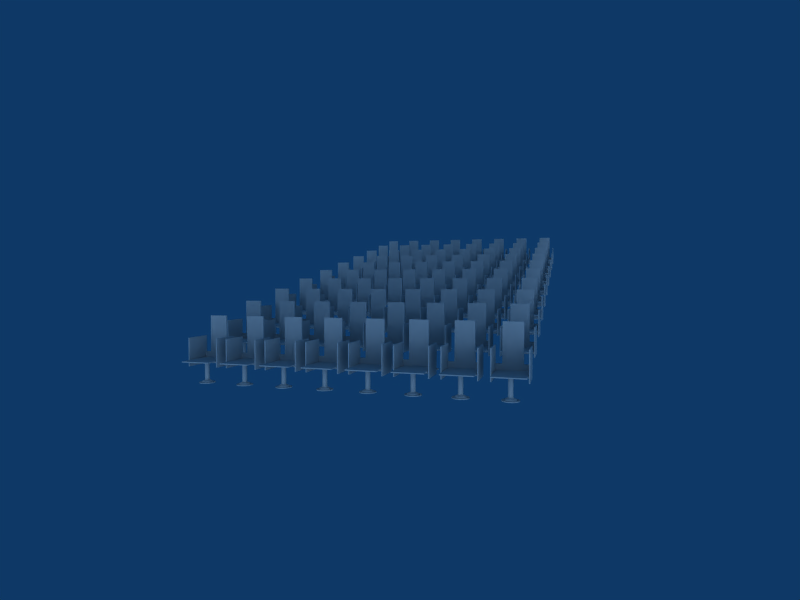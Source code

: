# Source: i_have_a_dream1.blend  (saved by Blender 2.57.0; exported with 4.5.12 LTS)
import bpy
from mathutils import Matrix  # noqa: F401  (used for matrix-valued properties, if any)

bpy.ops.wm.read_factory_settings(use_empty=True)
scene = bpy.context.scene
scene.name = 'Scene'

# ---- collections
col_collection_1 = bpy.data.collections.new('Collection 1'); scene.collection.children.link(col_collection_1)
col_collection_1.hide_render = True
col_collection_1.hide_viewport = True
col_collection_2 = bpy.data.collections.new('Collection 2'); scene.collection.children.link(col_collection_2)
col_collection_3 = bpy.data.collections.new('Collection 3'); scene.collection.children.link(col_collection_3)
col_collection_3.hide_render = True
col_collection_3.hide_viewport = True
col_collection_15 = bpy.data.collections.new('Collection 15'); scene.collection.children.link(col_collection_15)

# ---- world
world_world = bpy.data.worlds.new('World'); scene.world = world_world
world_world.color = (0.05656, 0.2208, 0.4)
world_world.use_sun_shadow = False
world_world.sun_shadow_jitter_overblur = 0.0
world_world.cycles.sampling_method = 'MANUAL'
world_world.cycles.sample_map_resolution = 256

# ---- cameras
cam_camera_001 = bpy.data.cameras.new('Camera.001')
cam_camera_001.passepartout_alpha = 0.4379
cam_camera_001.clip_end = 100.0
cam_camera_001.lens = 25.0
cam_camera_001.show_name = True
cam_camera_001.dof.focus_distance = 0.0
cam_camera_001.dof.aperture_fstop = 128.0
cam_camera = bpy.data.cameras.new('Camera')
cam_camera.clip_end = 100.0
cam_camera.lens = 35.0
cam_camera.dof.focus_distance = 0.0
cam_camera.dof.aperture_fstop = 128.0

# ---- lights
light_back = bpy.data.lights.new('back', 'SUN')
light_back.transmission_factor = 0.0
light_back.angle = 1.571
light_back.energy = 0.75
light_back.shadow_buffer_clip_start = 0.5
light_back.shadow_soft_size = 1.0
light_back.shadow_cascade_max_distance = 1000.0
light_back.cycles.use_multiple_importance_sampling = False
light_fill = bpy.data.lights.new('fill', 'SUN')
light_fill.transmission_factor = 0.0
light_fill.angle = 1.571
light_fill.energy = 0.5
light_fill.shadow_buffer_clip_start = 0.5
light_fill.shadow_soft_size = 1.0
light_fill.shadow_cascade_max_distance = 1000.0
light_fill.cycles.use_multiple_importance_sampling = False
light_key = bpy.data.lights.new('key', 'SPOT')
light_key.transmission_factor = 0.0
light_key.energy = 70.0
light_key.shadow_buffer_clip_start = 0.5
light_key.shadow_soft_size = 1.0
light_key.shadow_maximum_resolution = 0.006
light_key.use_absolute_resolution = True
light_key.spot_size = 1.047
light_key.cycles.use_multiple_importance_sampling = False

# ---- meshes
me_plane = bpy.data.meshes.new('Plane')
me_plane.from_pydata([(1.0, 1.0, 0.0), (1.0, -1.2, 0.0), (-1.0, -1.2, 0.0), (-1.0, 1.0, 0.0), (1.0, 0.28, 0.0), (-1.0, 0.28, 0.0), (1.0, 0.3, 0.0), (-1.0, 0.3, 0.0), (1.0, -0.02912, 0.0), (-1.0, -0.02912, 0.0), (1.0, -0.04912, 0.0), (-1.0, -0.04912, 0.0), (1.0, -1.0, 0.0), (-1.0, -1.0, 0.0), (1.0, -0.98, 0.0), (-1.0, -0.98, 0.0), (-0.4444, -1.2, 0.0), (-0.4444, 1.0, 0.0), (-0.4444, 0.28, 0.0), (-0.4444, 0.3, 0.0), (-0.4444, -0.02912, 0.0), (-0.4444, -0.04912, 0.0), (-0.4444, -1.0, 0.0), (-0.4444, -0.98, 0.0), (0.4444, -1.2, 0.0), (0.4444, 1.0, 0.0), (0.4444, 0.28, 0.0), (0.4444, 0.3, 0.0), (0.4444, -0.02912, 0.0), (0.4444, -0.04912, 0.0), (0.4444, -1.0, 0.0), (0.4444, -0.98, 0.0), (0.4444, -0.98, 5.0), (0.4444, -1.0, 5.0), (0.4444, -0.04912, 5.0), (0.4444, -0.02912, 5.0), (0.4444, 0.3, 5.0), (0.4444, 0.28, 5.0), (0.4444, 1.0, 5.0), (0.4444, -1.2, 5.0), (-0.4444, -0.98, 5.0), (-0.4444, -1.0, 5.0), (-0.4444, -0.04912, 5.0), (-0.4444, -0.02912, 5.0), (-0.4444, 0.3, 5.0), (-0.4444, 0.28, 5.0), (-0.4444, 1.0, 5.0), (-0.4444, -1.2, 5.0), (-1.0, -0.98, 5.0), (1.0, -0.98, 5.0), (-1.0, -1.0, 5.0), (1.0, -1.0, 5.0), (-1.0, -0.04912, 5.0), (1.0, -0.04912, 5.0), (-1.0, -0.02912, 5.0), (1.0, -0.02912, 5.0), (-1.0, 0.3, 5.0), (1.0, 0.3, 5.0), (-1.0, 0.28, 5.0), (1.0, 0.28, 5.0), (-1.0, 1.0, 5.0), (-1.0, -1.2, 5.0), (1.0, -1.2, 5.0), (1.0, 1.0, 5.0), (1.0, 1.0, 3.6), (0.4444, 1.0, 3.6), (-0.4444, 1.0, 3.6), (0.4444, -1.2, 3.6), (1.0, -1.2, 3.6), (-0.4444, -1.2, 3.6), (-1.0, 1.0, 3.6), (-1.0, -1.2, 3.6), (-1.0, -0.98, 3.6), (-1.0, -1.0, 3.6), (-1.0, -0.04912, 3.6), (1.0, -1.0, 3.6), (1.0, -0.98, 3.6), (1.0, -0.04912, 3.6), (-1.0, -0.02912, 3.6), (1.0, -0.02912, 3.6), (-1.0, 0.28, 3.6), (1.0, 0.28, 3.6), (-1.0, 0.3, 3.6), (1.0, 0.3, 3.6), (-0.4444, -0.02912, 3.6), (-0.4444, -0.04912, 3.6), (0.4444, -0.02912, 3.6), (0.4444, -0.04912, 3.6), (-0.4444, 0.28, 3.6), (-0.4444, 0.3, 3.6), (0.4444, 0.28, 3.6), (0.4444, 0.3, 3.6), (-0.4444, -1.0, 3.6), (-0.4444, -0.98, 3.6), (0.4444, -1.0, 3.6), (0.4444, -0.98, 3.6)], [], [(17, 3, 7, 19), (5, 18, 19, 7), (9, 20, 18, 5), (11, 21, 20, 9), (2, 16, 22, 13), (15, 23, 21, 11), (13, 22, 23, 15), (0, 25, 27, 6), (25, 17, 19, 27), (18, 26, 27, 19), (26, 4, 6, 27), (20, 28, 26, 18), (28, 8, 4, 26), (21, 29, 28, 20), (29, 10, 8, 28), (16, 24, 30, 22), (24, 1, 12, 30), (23, 31, 29, 21), (31, 14, 10, 29), (22, 30, 31, 23), (30, 12, 14, 31), (56, 60, 46, 44), (44, 45, 58, 56), (45, 43, 54, 58), (43, 42, 52, 54), (41, 47, 61, 50), (42, 40, 48, 52), (40, 41, 50, 48), (36, 38, 63, 57), (44, 46, 38, 36), (57, 59, 37, 36), (37, 35, 43, 45), (59, 55, 35, 37), (55, 53, 34, 35), (33, 39, 47, 41), (51, 62, 39, 33), (34, 32, 40, 42), (53, 49, 32, 34), (49, 51, 33, 32), (0, 64, 65, 25), (64, 63, 38, 65), (25, 65, 66, 17), (65, 38, 46, 66), (24, 67, 68, 1), (67, 39, 62, 68), (16, 69, 67, 24), (69, 47, 39, 67), (17, 66, 70, 3), (66, 46, 60, 70), (2, 71, 69, 16), (71, 61, 47, 69), (15, 72, 73, 13), (72, 48, 50, 73), (11, 74, 72, 15), (74, 52, 48, 72), (12, 75, 76, 14), (75, 51, 49, 76), (14, 76, 77, 10), (76, 49, 53, 77), (13, 73, 71, 2), (73, 50, 61, 71), (1, 68, 75, 12), (68, 62, 51, 75), (9, 78, 74, 11), (78, 54, 52, 74), (10, 77, 79, 8), (77, 53, 55, 79), (5, 80, 78, 9), (80, 58, 54, 78), (8, 79, 81, 4), (79, 55, 59, 81), (7, 82, 80, 5), (82, 56, 58, 80), (3, 70, 82, 7), (70, 60, 56, 82), (4, 81, 83, 6), (81, 59, 57, 83), (64, 0, 6, 83), (83, 57, 63, 64), (34, 42, 85, 87), (35, 34, 87, 86), (43, 35, 86, 84), (42, 43, 84, 85), (86, 87, 85, 84), (34, 53, 77, 87), (42, 52, 74, 85), (43, 54, 78, 84), (35, 55, 79, 86), (77, 79, 86, 87), (74, 78, 84, 85), (42, 43, 35, 34), (37, 45, 88, 90), (36, 37, 90, 91), (44, 36, 91, 89), (45, 44, 89, 88), (91, 90, 88, 89), (45, 58, 80, 88), (44, 56, 82, 89), (80, 82, 89, 88), (37, 59, 81, 90), (36, 57, 83, 91), (81, 83, 91, 90), (44, 45, 37, 36), (40, 32, 95, 93), (33, 41, 92, 94), (33, 51, 75, 94), (32, 49, 76, 95), (41, 50, 73, 92), (40, 48, 72, 93), (13, 22, 92, 73), (15, 23, 93, 72), (22, 30, 94, 92), (12, 30, 94, 75), (14, 31, 95, 76), (23, 31, 95, 93), (40, 41, 33, 32)])
me_plane.use_remesh_preserve_volume = False
me_plane.use_remesh_preserve_attributes = False
me_plane.use_mirror_vertex_groups = False
me_plane.update()
me_cube = bpy.data.meshes.new('Cube')
me_cube.from_pydata([(0.8995, 1.0, -0.3333), (0.8995, -1.0, -0.3333), (0.0, 0.1211, -0.9037), (0.02757, 0.1188, -0.9037), (0.05408, 0.1119, -0.9037), (0.07851, 0.1007, -0.9037), (0.09993, 0.08565, -0.9037), (0.1175, 0.0673, -0.9037), (0.1306, 0.04636, -0.9037), (0.1386, 0.02363, -0.9037), (0.1413, 9.145e-09, -0.9037), (0.1386, -0.02363, -0.9037), (0.1306, -0.04636, -0.9037), (0.1175, -0.0673, -0.9037), (0.09993, -0.08565, -0.9037), (0.07851, -0.1007, -0.9037), (0.05408, -0.1119, -0.9037), (0.02757, -0.1188, -0.9037), (-4.605e-08, -0.1211, -0.9037), (2.269e-07, 0.1211, -0.3333), (0.02757, 0.1188, -0.3333), (0.05408, 0.1119, -0.3333), (0.07851, 0.1007, -0.3333), (0.09993, 0.08565, -0.3333), (0.1175, 0.0673, -0.3333), (0.1306, 0.04636, -0.3333), (0.1386, 0.02363, -0.3333), (0.1413, -2.72e-07, -0.3333), (0.1386, -0.02363, -0.3333), (0.1306, -0.04636, -0.3333), (0.1175, -0.0673, -0.3333), (0.09993, -0.08565, -0.3333), (0.07851, -0.1007, -0.3333), (0.05408, -0.1119, -0.3333), (0.02757, -0.1188, -0.3333), (1.314e-07, -0.1211, -0.3333), (0.0, 0.0, -0.3333), (0.1643, -0.1411, -0.3333), (0.1643, 0.1411, -0.3333), (-1.566e-07, -0.4119, -0.975), (0.09374, -0.4039, -0.975), (0.1839, -0.3805, -0.975), (0.2669, -0.3424, -0.975), (0.3398, -0.2912, -0.975), (0.3995, -0.2288, -0.975), (0.4439, -0.1576, -0.975), (0.4713, -0.08035, -0.975), (0.4805, 3.109e-08, -0.975), (0.4713, 0.08035, -0.975), (0.4439, 0.1576, -0.975), (0.3995, 0.2288, -0.975), (0.3398, 0.2912, -0.975), (0.2669, 0.3424, -0.975), (0.1839, 0.3805, -0.975), (0.09374, 0.4039, -0.975), (0.0, 0.4119, -0.975), (0.0, 0.4119, -1.0), (0.09374, 0.4039, -1.0), (0.1839, 0.3805, -1.0), (0.2669, 0.3424, -1.0), (0.3398, 0.2912, -1.0), (0.3995, 0.2288, -1.0), (0.4439, 0.1576, -1.0), (0.4713, 0.08035, -1.0), (0.4805, 3.109e-08, -1.0), (0.4713, -0.08035, -1.0), (0.4439, -0.1576, -1.0), (0.3995, -0.2288, -1.0), (0.3398, -0.2912, -1.0), (0.2669, -0.3424, -1.0), (0.1839, -0.3805, -1.0), (0.09374, -0.4039, -1.0), (-1.566e-07, -0.4119, -1.0), (0.0, 0.0, -1.0), (0.0, 0.2883, -0.975), (-1.096e-07, -0.2883, -0.975), (0.06562, -0.2828, -0.975), (0.1287, -0.2664, -0.975), (0.1869, -0.2397, -0.975), (0.2378, -0.2039, -0.975), (0.2797, -0.1602, -0.975), (0.3107, -0.1103, -0.975), (0.3299, -0.05624, -0.975), (0.3363, 2.177e-08, -0.975), (0.3299, 0.05624, -0.975), (0.3107, 0.1103, -0.975), (0.2797, 0.1602, -0.975), (0.2378, 0.2039, -0.975), (0.1869, 0.2397, -0.975), (0.1287, 0.2664, -0.975), (0.06562, 0.2828, -0.975), (0.0, 0.2485, -0.9371), (-9.446e-08, -0.2485, -0.9371), (0.05656, -0.2437, -0.9371), (0.1109, -0.2296, -0.9371), (0.1611, -0.2066, -0.9371), (0.205, -0.1757, -0.9371), (0.241, -0.1381, -0.9371), (0.2678, -0.09509, -0.9371), (0.2843, -0.04848, -0.9371), (0.2899, 1.876e-08, -0.9371), (0.2843, 0.04848, -0.9371), (0.2678, 0.09509, -0.9371), (0.241, 0.1381, -0.9371), (0.205, 0.1757, -0.9371), (0.1611, 0.2066, -0.9371), (0.1109, 0.2296, -0.9371), (0.05656, 0.2437, -0.9371), (0.8995, -1.0, -0.3), (0.8995, 1.0, -0.3), (0.5661, -1.086, 1.0), (0.5661, -1.0, 1.0), (0.5661, -1.0, -0.1333), (0.5661, -1.086, -0.1333), (0.9272, -1.086, -0.1333), (0.9272, -1.0, -0.1333), (0.9272, -1.0, -0.5), (0.9272, -1.086, -0.5), (0.9272, -1.086, -0.3333), (0.9272, -1.086, -0.3), (0.9272, -1.0, -0.3), (0.9272, -1.0, -0.3333), (0.9938, -1.0, -0.3333), (0.9938, -1.0, -0.3), (0.9938, -1.086, -0.3), (0.9938, -1.086, -0.3333), (0.9938, -1.086, -0.5), (0.9938, -1.0, -0.5), (0.9938, -1.0, -0.1333), (0.9938, -1.086, -0.1333), (0.9938, 0.3732, -0.1333), (0.9938, 0.3732, -0.5), (0.9938, 0.3732, -0.3), (0.9938, 0.3732, -0.3333), (0.9272, 0.3732, -0.3333), (0.9272, 0.3732, -0.3), (0.9272, 0.3732, -0.5), (0.9272, 0.3732, -0.1333), (-1.788e-07, -1.0, -0.3333), (5.96e-08, 1.0, -0.3333), (-1.341e-07, 0.1411, -0.3333), (-1.788e-07, -0.1411, -0.3333), (-1.788e-07, -1.0, -0.3), (5.96e-08, 1.0, -0.3), (-1.788e-07, -1.086, 1.0), (-1.788e-07, -1.0, 1.0), (-1.788e-07, -1.086, -0.1333), (-1.788e-07, -1.0, -0.1333), (-1.192e-07, -1.0, -0.1333), (-1.192e-07, -1.086, -0.1333), (-1.192e-07, -1.0, -0.3), (-1.192e-07, -1.0, -0.3333), (-1.788e-07, -1.086, -0.3), (-1.788e-07, -1.086, -0.3333), (-1.192e-07, -1.086, -0.5), (-1.788e-07, -1.0, -0.5), (0.9272, 0.3732, 0.3667), (0.9938, 0.3732, 0.3667), (0.9938, -1.086, 0.3667), (0.9938, -1.0, 0.3667), (0.9272, -1.0, 0.3667), (0.9272, -1.086, 0.3667)], [], [(36, 20, 19), (36, 21, 20), (36, 22, 21), (36, 23, 22), (36, 24, 23), (36, 25, 24), (36, 26, 25), (36, 27, 26), (36, 28, 27), (36, 29, 28), (36, 30, 29), (36, 31, 30), (36, 32, 31), (36, 33, 32), (36, 34, 33), (36, 35, 34), (2, 19, 20, 3), (3, 20, 21, 4), (4, 21, 22, 5), (5, 22, 23, 6), (6, 23, 24, 7), (7, 24, 25, 8), (8, 25, 26, 9), (9, 26, 27, 10), (10, 27, 28, 11), (11, 28, 29, 12), (12, 29, 30, 13), (13, 30, 31, 14), (14, 31, 32, 15), (15, 32, 33, 16), (16, 33, 34, 17), (17, 34, 35, 18), (0, 1, 37, 38), (19, 38, 20), (20, 38, 21), (21, 38, 22), (22, 38, 23), (23, 38, 24), (24, 38, 25), (25, 38, 26), (26, 38, 27), (27, 38, 37), (27, 37, 28), (28, 37, 29), (29, 37, 30), (30, 37, 31), (31, 37, 32), (32, 37, 33), (33, 37, 34), (34, 37, 35), (55, 54, 57, 56), (54, 53, 58, 57), (53, 52, 59, 58), (52, 51, 60, 59), (51, 50, 61, 60), (50, 49, 62, 61), (49, 48, 63, 62), (48, 47, 64, 63), (47, 46, 65, 64), (46, 45, 66, 65), (45, 44, 67, 66), (44, 43, 68, 67), (43, 42, 69, 68), (42, 41, 70, 69), (41, 40, 71, 70), (40, 39, 72, 71), (73, 56, 57), (73, 57, 58), (73, 58, 59), (73, 59, 60), (73, 60, 61), (73, 61, 62), (73, 62, 63), (73, 63, 64), (73, 64, 65), (73, 65, 66), (73, 66, 67), (73, 67, 68), (73, 68, 69), (73, 69, 70), (73, 70, 71), (73, 71, 72), (75, 39, 40, 76), (76, 40, 41, 77), (77, 41, 42, 78), (78, 42, 43, 79), (79, 43, 44, 80), (80, 44, 45, 81), (81, 45, 46, 82), (82, 46, 47, 83), (83, 47, 48, 84), (84, 48, 49, 85), (85, 49, 50, 86), (86, 50, 51, 87), (87, 51, 52, 88), (88, 52, 53, 89), (89, 53, 54, 90), (90, 54, 55, 74), (18, 92, 93, 17), (92, 75, 76, 93), (17, 93, 94, 16), (93, 76, 77, 94), (16, 94, 95, 15), (94, 77, 78, 95), (15, 95, 96, 14), (95, 78, 79, 96), (14, 96, 97, 13), (96, 79, 80, 97), (13, 97, 98, 12), (97, 80, 81, 98), (12, 98, 99, 11), (98, 81, 82, 99), (11, 99, 100, 10), (99, 82, 83, 100), (10, 100, 101, 9), (100, 83, 84, 101), (9, 101, 102, 8), (101, 84, 85, 102), (8, 102, 103, 7), (102, 85, 86, 103), (7, 103, 104, 6), (103, 86, 87, 104), (6, 104, 105, 5), (104, 87, 88, 105), (5, 105, 106, 4), (105, 88, 89, 106), (4, 106, 107, 3), (106, 89, 90, 107), (3, 107, 91, 2), (107, 90, 74, 91), (0, 109, 108, 1), (112, 111, 110, 113), (112, 113, 114, 115), (1, 108, 120, 121), (114, 119, 124, 129), (117, 116, 127, 126), (118, 117, 126, 125), (119, 118, 125, 124), (122, 123, 124, 125), (122, 125, 126, 127), (123, 128, 129, 124), (123, 122, 133, 132), (127, 116, 136, 131), (122, 127, 131, 133), (128, 123, 132, 130), (120, 115, 137, 135), (116, 121, 134, 136), (121, 120, 135, 134), (135, 137, 130, 132), (136, 134, 133, 131), (134, 135, 132, 133), (139, 0, 38, 140), (1, 138, 141, 37), (37, 141, 35), (140, 38, 19), (0, 139, 143, 109), (111, 145, 144, 110), (110, 144, 146, 113), (145, 111, 112, 147), (147, 112, 115, 148), (113, 146, 149, 114), (108, 142, 150, 120), (138, 1, 121, 151), (119, 152, 153, 118), (118, 153, 154, 117), (151, 121, 116, 155), (155, 116, 117, 154), (114, 149, 152, 119), (148, 115, 120, 150), (109, 143, 142, 108), (137, 115, 160, 156), (130, 137, 156, 157), (128, 130, 157, 159), (129, 128, 159, 158), (114, 129, 158, 161), (115, 114, 161, 160), (160, 161, 158, 159), (160, 159, 157, 156)])
me_cube.use_remesh_preserve_volume = False
me_cube.use_remesh_preserve_attributes = False
me_cube.use_mirror_vertex_groups = False
me_cube.update()
me_cube_001 = bpy.data.meshes.new('Cube.001')
me_cube_001.from_pydata([(1.0, 1.0, -1.0), (1.0, -1.0, -1.0), (-1.0, -1.0, -1.0), (-1.0, 1.0, -1.0), (1.0, 1.0, 1.0), (1.0, -1.0, 1.0), (-1.0, -1.0, 1.0), (-1.0, 1.0, 1.0), (1.0, -3.0, 1.0), (-1.0, -3.0, -1.0), (1.0, -3.0, -1.0), (1.0, -5.0, -1.0), (-1.0, -5.0, -1.0), (1.0, -5.0, 1.0), (1.0, -7.0, 1.0), (-1.0, -7.0, -1.0), (1.0, -7.0, -1.0), (1.0, -9.0, -1.0), (-1.0, -9.0, -1.0), (1.0, -9.0, 1.0), (1.0, -11.0, 1.0), (-1.0, -11.0, -1.0), (1.0, -11.0, -1.0), (1.0, -13.0, -1.0), (-1.0, -13.0, -1.0), (1.0, -13.0, 1.0), (1.0, -15.0, 1.0), (-1.0, -15.0, -1.0), (1.0, -15.0, -1.0), (1.0, -17.27, -1.0), (-1.0, -17.27, -1.0), (1.0, -17.27, 1.0), (-1.0, -17.27, 1.0), (-1.0, -17.27, 3.0), (1.0, -17.27, 3.0), (1.0, -15.0, 3.0), (1.0, -13.0, 3.0), (1.0, -11.0, 3.0), (1.0, -9.0, 3.0), (1.0, -7.0, 3.0), (1.0, -5.0, 3.0), (1.0, -3.0, 3.0), (-1.0, -3.0, 3.0), (-1.0, -1.0, 3.0), (1.0, -1.0, 3.0), (-1.0, -3.0, 5.0), (1.0, -3.0, 5.0), (1.0, -5.0, 5.0), (-1.0, -5.0, 5.0), (1.0, -7.0, 5.0), (1.0, -9.0, 5.0), (1.0, -11.0, 5.0), (1.0, -13.0, 5.0), (1.0, -15.0, 5.0), (1.0, -17.27, 5.0), (-1.0, -17.27, 5.0), (-1.0, -17.27, 7.0), (1.0, -17.27, 7.0), (1.0, -15.0, 7.0), (1.0, -13.0, 7.0), (1.0, -11.0, 7.0), (1.0, -9.0, 7.0), (1.0, -7.0, 7.0), (-1.0, -7.0, 7.0), (-1.0, -5.0, 7.0), (1.0, -5.0, 7.0), (-1.0, -7.0, 9.0), (1.0, -7.0, 9.0), (1.0, -9.0, 9.0), (-1.0, -9.0, 9.0), (1.0, -11.0, 9.0), (1.0, -13.0, 9.0), (1.0, -15.0, 9.0), (1.0, -17.27, 9.0), (-1.0, -17.27, 9.0), (-1.0, -17.27, 11.0), (1.0, -17.27, 11.0), (1.0, -15.0, 11.0), (1.0, -13.0, 11.0), (1.0, -11.0, 11.0), (-1.0, -11.0, 11.0), (-1.0, -9.0, 11.0), (1.0, -9.0, 11.0), (-1.0, -11.0, 13.0), (1.0, -11.0, 13.0), (1.0, -13.0, 13.0), (-1.0, -13.0, 13.0), (1.0, -15.0, 13.0), (1.0, -17.27, 13.0), (-1.0, -17.27, 13.0), (-1.0, -17.27, 15.0), (1.0, -17.27, 15.0), (1.0, -15.0, 15.0), (-1.0, -15.0, 15.0), (-1.0, -13.0, 15.0), (1.0, -13.0, 15.0), (-1.0, -15.0, 17.0), (1.0, -15.0, 17.0), (1.0, -17.27, 17.0), (-1.0, -17.27, 17.0), (-1.0, 2.739, 1.631), (-1.0, 2.739, -1.0), (-1.0, 2.739, 2.314), (-1.0, 2.739, 3.005), (-1.0, 2.739, 3.703), (-1.0, 2.739, 4.411), (-1.0, 2.739, 5.128), (-1.0, 2.739, 5.854), (-1.0, 2.739, 6.591), (-1.0, 2.739, 7.338), (-1.0, -1.0, 9.895), (-1.0, 2.739, 7.85), (-1.0, 1.0, 8.098), (-1.0, -3.0, 11.79), (-1.0, -5.0, 13.62), (-1.0, -7.0, 15.91), (-1.0, -9.0, 18.07), (-1.0, -11.0, 20.27), (-1.0, -13.0, 22.48), (-1.0, -17.27, 24.54), (-1.0, -15.0, 24.01), (-1.053, -15.0, 24.01), (-1.053, -17.27, 24.54), (-1.053, -13.0, 22.48), (-1.053, -11.0, 20.27), (-1.053, -9.0, 18.07), (-1.053, -7.0, 15.91), (-1.053, -5.0, 13.62), (-1.053, -3.0, 11.79), (-1.053, 1.0, 8.098), (-1.053, 2.739, 7.85), (-1.053, -1.0, 9.895), (-1.053, -1.0, 9.441), (-1.053, 2.739, 7.338), (-1.053, 1.0, 7.614), (-1.053, 1.0, 6.906), (-1.053, 2.739, 6.591), (-1.053, -3.0, 11.38), (-1.053, -1.0, 8.778), (-1.053, -1.0, 8.122), (-1.053, -3.0, 10.78), (-1.053, -5.0, 13.33), (-1.053, 2.739, 5.854), (-1.053, 1.0, 6.208), (-1.053, 1.0, 5.52), (-1.053, 2.739, 5.128), (-1.053, -7.0, 15.6), (-1.053, -5.0, 12.9), (-1.053, -3.0, 10.2), (-1.053, -1.0, 7.474), (-1.053, -1.0, 6.834), (-1.053, -3.0, 9.612), (-1.053, -5.0, 12.47), (-1.053, -7.0, 15.13), (-1.053, -9.0, 17.74), (-1.053, 2.739, 4.411), (-1.053, 1.0, 4.84), (-1.053, 1.0, 4.169), (-1.053, 2.739, 3.703), (-1.053, -11.0, 19.8), (-1.053, -9.0, 17.25), (-1.053, -7.0, 14.67), (-1.053, -5.0, 12.05), (-1.053, -3.0, 9.036), (-1.053, -1.0, 6.201), (-1.053, -1.0, 5.576), (-1.053, -3.0, 8.465), (-1.053, -5.0, 11.63), (-1.053, -7.0, 14.22), (-1.053, -9.0, 16.77), (-1.053, -11.0, 19.09), (-1.053, -13.0, 21.89), (-1.053, 2.739, 3.005), (-1.053, 1.0, 3.506), (-1.053, 1.0, 2.851), (-1.053, 2.739, 2.314), (-1.053, 2.739, -1.0), (-1.053, 2.739, 1.631), (-1.053, -17.27, 17.0), (-1.053, -15.0, 17.0), (-1.053, -13.0, 15.0), (-1.053, -15.0, 15.0), (-1.053, -17.27, 15.0), (-1.053, -17.27, 13.0), (-1.053, -15.0, 13.0), (-1.053, -13.0, 13.0), (-1.053, -11.0, 13.0), (-1.053, -9.0, 11.0), (-1.053, -11.0, 11.0), (-1.053, -13.0, 11.0), (-1.053, -15.0, 11.0), (-1.053, -17.27, 11.0), (-1.053, -17.27, 9.0), (-1.053, -15.0, 9.0), (-1.053, -13.0, 9.0), (-1.053, -11.0, 9.0), (-1.053, -9.0, 9.0), (-1.053, -7.0, 9.0), (-1.053, -5.0, 7.0), (-1.053, -7.0, 7.0), (-1.053, -9.0, 7.0), (-1.053, -11.0, 7.0), (-1.053, -13.0, 7.0), (-1.053, -15.0, 7.0), (-1.053, -17.27, 7.0), (-1.053, -17.27, 5.0), (-1.053, -15.0, 5.0), (-1.053, -13.0, 5.0), (-1.053, -11.0, 5.0), (-1.053, -9.0, 5.0), (-1.053, -7.0, 5.0), (-1.053, -5.0, 5.0), (-1.053, -3.0, 5.0), (-1.053, -1.0, 3.0), (-1.053, -3.0, 3.0), (-1.053, -5.0, 3.0), (-1.053, -7.0, 3.0), (-1.053, -9.0, 3.0), (-1.053, -11.0, 3.0), (-1.053, -13.0, 3.0), (-1.053, -15.0, 3.0), (-1.053, -17.27, 3.0), (-1.053, -17.27, 1.0), (-1.053, -17.27, -1.0), (-1.053, -15.0, -1.0), (-1.053, -15.0, 1.0), (-1.053, -13.0, 1.0), (-1.053, -13.0, -1.0), (-1.053, -11.0, -1.0), (-1.053, -11.0, 1.0), (-1.053, -9.0, 1.0), (-1.053, -9.0, -1.0), (-1.053, -7.0, -1.0), (-1.053, -7.0, 1.0), (-1.053, -5.0, 1.0), (-1.053, -5.0, -1.0), (-1.053, -3.0, -1.0), (-1.053, -3.0, 1.0), (-1.053, 1.0, 1.0), (-1.053, -1.0, 1.0), (-1.053, 1.0, -1.0), (-1.053, -1.0, -1.0)], [], [(0, 1, 2, 3), (4, 7, 6, 5), (0, 4, 5, 1), (4, 0, 3, 7), (1, 5, 8, 10), (2, 1, 10, 9), (9, 10, 11, 12), (10, 8, 13, 11), (11, 13, 14, 16), (12, 11, 16, 15), (15, 16, 17, 18), (16, 14, 19, 17), (17, 19, 20, 22), (18, 17, 22, 21), (21, 22, 23, 24), (22, 20, 25, 23), (23, 25, 26, 28), (24, 23, 28, 27), (27, 28, 29, 30), (28, 26, 31, 29), (29, 31, 32, 30), (31, 26, 35, 34), (32, 31, 34, 33), (26, 25, 36, 35), (25, 20, 37, 36), (20, 19, 38, 37), (19, 14, 39, 38), (14, 13, 40, 39), (13, 8, 41, 40), (8, 5, 44, 41), (5, 6, 43, 44), (44, 43, 42, 41), (41, 42, 45, 46), (40, 41, 46, 47), (39, 40, 47, 49), (38, 39, 49, 50), (37, 38, 50, 51), (36, 37, 51, 52), (35, 36, 52, 53), (33, 34, 54, 55), (34, 35, 53, 54), (46, 45, 48, 47), (47, 48, 64, 65), (54, 53, 58, 57), (55, 54, 57, 56), (53, 52, 59, 58), (52, 51, 60, 59), (51, 50, 61, 60), (50, 49, 62, 61), (49, 47, 65, 62), (65, 64, 63, 62), (62, 63, 66, 67), (61, 62, 67, 68), (60, 61, 68, 70), (59, 60, 70, 71), (58, 59, 71, 72), (56, 57, 73, 74), (57, 58, 72, 73), (67, 66, 69, 68), (68, 69, 81, 82), (73, 72, 77, 76), (74, 73, 76, 75), (72, 71, 78, 77), (71, 70, 79, 78), (70, 68, 82, 79), (82, 81, 80, 79), (79, 80, 83, 84), (78, 79, 84, 85), (77, 78, 85, 87), (75, 76, 88, 89), (76, 77, 87, 88), (84, 83, 86, 85), (85, 86, 94, 95), (88, 87, 92, 91), (89, 88, 91, 90), (87, 85, 95, 92), (95, 94, 93, 92), (92, 93, 96, 97), (90, 91, 98, 99), (91, 92, 97, 98), (97, 96, 99, 98), (119, 99, 178, 122), (120, 119, 122, 121), (111, 112, 129, 130), (109, 111, 130, 133), (112, 110, 131, 129), (110, 113, 128, 131), (113, 114, 127, 128), (114, 115, 126, 127), (115, 116, 125, 126), (116, 117, 124, 125), (117, 118, 123, 124), (118, 120, 121, 123), (108, 109, 133, 136), (107, 108, 136, 142), (106, 107, 142, 145), (105, 106, 145, 155), (104, 105, 155, 158), (103, 104, 158, 172), (102, 103, 172, 175), (100, 102, 175, 177), (101, 100, 177, 176), (3, 101, 176, 240), (90, 99, 178, 182), (89, 90, 182, 183), (75, 89, 183, 191), (74, 75, 191, 192), (56, 74, 192, 204), (55, 56, 204, 205), (33, 55, 205, 221), (32, 33, 221, 222), (30, 32, 222, 223), (27, 30, 223, 224), (24, 27, 224, 227), (21, 24, 227, 228), (18, 21, 228, 231), (15, 18, 231, 232), (12, 15, 232, 235), (9, 12, 235, 236), (2, 9, 236, 241), (3, 2, 241, 240), (241, 239, 238, 240), (239, 241, 236, 237), (237, 236, 235, 234), (234, 235, 232, 233), (233, 232, 231, 230), (230, 231, 228, 229), (229, 228, 227, 226), (226, 227, 224, 225), (225, 224, 223, 222), (225, 222, 221, 220), (226, 225, 220, 219), (229, 226, 219, 218), (230, 229, 218, 217), (233, 230, 217, 216), (234, 233, 216, 215), (237, 234, 215, 214), (239, 237, 214, 213), (214, 215, 211, 212), (215, 216, 210, 211), (216, 217, 209, 210), (217, 218, 208, 209), (218, 219, 207, 208), (219, 220, 206, 207), (220, 221, 205, 206), (206, 205, 204, 203), (207, 206, 203, 202), (208, 207, 202, 201), (209, 208, 201, 200), (210, 209, 200, 199), (211, 210, 199, 198), (199, 200, 196, 197), (200, 201, 195, 196), (201, 202, 194, 195), (202, 203, 193, 194), (203, 204, 192, 193), (193, 192, 191, 190), (194, 193, 190, 189), (195, 194, 189, 188), (196, 195, 188, 187), (188, 189, 185, 186), (189, 190, 184, 185), (190, 191, 183, 184), (184, 183, 182, 181), (185, 184, 181, 180), (181, 182, 178, 179), (238, 240, 176, 177), (238, 177, 175, 174), (174, 175, 172, 173), (173, 172, 158, 157), (157, 158, 155, 156), (156, 155, 145, 144), (144, 145, 142, 143), (143, 142, 136, 135), (135, 136, 133, 134), (138, 135, 134, 132), (140, 138, 132, 137), (147, 140, 137, 141), (153, 147, 141, 146), (160, 153, 146, 154), (170, 160, 154, 159), (180, 170, 159, 171), (181, 180, 171, 179), (186, 170, 180, 185), (186, 169, 160, 170), (188, 187, 169, 186), (169, 161, 153, 160), (187, 168, 161, 169), (197, 168, 187, 196), (199, 197, 167, 198), (197, 167, 162, 168), (168, 162, 152, 161), (161, 152, 147, 153), (152, 148, 140, 147), (162, 151, 148, 152), (167, 163, 151, 162), (198, 166, 163, 167), (212, 166, 198, 211), (148, 139, 138, 140), (151, 149, 139, 148), (163, 150, 149, 151), (166, 164, 150, 163), (212, 165, 164, 166), (214, 213, 165, 212), (239, 238, 174, 213), (213, 174, 173, 165), (173, 157, 164, 165), (164, 157, 156, 150), (156, 144, 149, 150), (149, 144, 143, 139), (143, 135, 138, 139), (179, 171, 123, 121), (171, 159, 124, 123), (159, 154, 125, 124), (154, 146, 126, 125), (146, 141, 127, 126), (141, 137, 128, 127), (137, 132, 131, 128), (132, 134, 129, 131), (134, 133, 130, 129), (178, 179, 121, 122)])
me_cube_001.use_remesh_preserve_volume = False
me_cube_001.use_remesh_preserve_attributes = False
me_cube_001.use_mirror_vertex_groups = False
me_cube_001.update()

# ---- objects
ob_plane = bpy.data.objects.new('Plane', me_plane)
ob_cube = bpy.data.objects.new('Cube', me_cube)
ob_cube_001 = bpy.data.objects.new('Cube.001', me_cube_001)
ob_camera_001 = bpy.data.objects.new('Camera.001', cam_camera_001)
ob_hemi_001 = bpy.data.objects.new('Hemi.001', light_back)
ob_hemi = bpy.data.objects.new('Hemi', light_fill)
ob_spot = bpy.data.objects.new('Spot', light_key)
ob_camera = bpy.data.objects.new('Camera', cam_camera)

# ---- transforms, parenting, visibility, modifiers, constraints
ob_plane.location = (0.0, 0.0, 0.0)
ob_plane.scale = (4.5, 10.0, 1.0)
ob_plane.lineart.crease_threshold = 0.0
ob_cube.location = (-2.686, 1.1, 0.6)
ob_cube.scale = (0.3, 0.35, 0.6)
ob_cube.lineart.crease_threshold = 0.0
_m = ob_cube.modifiers.new('Mirror', 'MIRROR')
_m.use_clip = True
_m.merge_threshold = 0.005
_m = ob_cube.modifiers.new('Array', 'ARRAY')
_m.count = 8
_m.constant_offset_displace = (0.0, 0.0, 0.0)
_m.relative_offset_displace = (1.3, 0.0, 0.0)
_m = ob_cube.modifiers.new('Array.000', 'ARRAY')
_m.count = 10
_m.constant_offset_displace = (0.0, 0.0, 0.0)
_m.relative_offset_displace = (0.0, -1.64, 0.2)
ob_cube_001.location = (0.6999, 0.1318, 0.12)
ob_cube_001.scale = (3.8, 0.575, 0.12)
ob_cube_001.lineart.crease_threshold = 0.0
ob_camera_001.location = (-3.541, 9.674, 1.803)
ob_camera_001.rotation_euler = (-1.601, 3.142, 0.2972)
ob_camera_001.lineart.crease_threshold = 0.0
ob_hemi_001.location = (-7.083, 8.79, 0.0)
ob_hemi_001.rotation_euler = (-0.0, -1.658, 5.391)
ob_hemi_001.lineart.crease_threshold = 0.0
ob_hemi.location = (8.79, 7.083, 0.0)
ob_hemi.rotation_euler = (-1.658, -0.0, 5.391)
ob_hemi.lineart.crease_threshold = 0.0
ob_spot.location = (7.913, -9.804, 11.82)
ob_spot.rotation_euler = (0.0, 0.8501, 5.391)
ob_spot.lineart.crease_threshold = 0.0
ob_camera.location = (-3.069, -19.1, 10.88)
ob_camera.rotation_euler = (-5.129, -0.01624, 6.037)
ob_camera.lineart.crease_threshold = 0.0

# ---- collection membership
col_collection_1.objects.link(ob_plane)
col_collection_2.objects.link(ob_cube)
col_collection_3.objects.link(ob_cube_001)
col_collection_15.objects.link(ob_camera_001)
col_collection_15.objects.link(ob_hemi_001)
col_collection_15.objects.link(ob_hemi)
col_collection_15.objects.link(ob_spot)
col_collection_15.objects.link(ob_camera)

# ---- scene / render settings (as saved in the file)
scene.camera = ob_camera_001
scene.frame_start = 1; scene.frame_end = 250; scene.frame_set(0)
scene.render.engine = 'BLENDER_EEVEE_NEXT'
scene.render.image_settings.file_format = 'JPEG'
scene.render.image_settings.color_mode = 'RGB'
scene.render.image_settings.compression = 90
scene.render.resolution_x = 1200
scene.render.resolution_y = 900
scene.render.pixel_aspect_x = 100.0
scene.render.pixel_aspect_y = 100.0
scene.render.fps = 25
scene.render.dither_intensity = 0.0
scene.render.use_compositing = False
scene.render.use_sequencer = False
scene.render.bake_margin = 2
scene.render.bake_bias = 0.0
scene.render.use_stamp_time = False
scene.render.use_stamp_date = False
scene.render.use_stamp_frame = False
scene.render.use_stamp_camera = False
scene.render.use_stamp_scene = False
scene.render.use_stamp_filename = False
scene.render.use_stamp_render_time = False
scene.render.stamp_font_size = 8
scene.cycles.use_denoising = False
scene.cycles.samples = 10
scene.cycles.sampling_pattern = 'TABULATED_SOBOL'
scene.cycles.light_sampling_threshold = 0.0
scene.cycles.use_adaptive_sampling = False
scene.cycles.use_light_tree = False
scene.cycles.blur_glossy = 0.0
scene.cycles.volume_bounces = 1
scene.cycles.pixel_filter_type = 'GAUSSIAN'
scene.cycles.sample_clamp_indirect = 0.0
scene.view_settings.view_transform = 'Raw'
bpy.context.view_layer.update()
